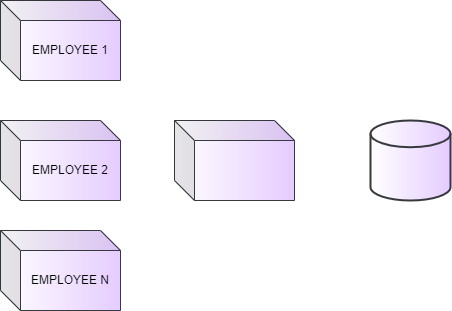

The diagram above was exported from draw.io. Its source (the exported page's mxGraphModel, read from the mxfile embedded in the PNG):
<mxGraphModel dx="868" dy="450" grid="1" gridSize="10" guides="1" tooltips="1" connect="1" arrows="1" fold="1" page="1" pageScale="1" pageWidth="827" pageHeight="1169" math="0" shadow="0">
  <root>
    <mxCell id="WIyWlLk6GJQsqaUBKTNV-0" />
    <mxCell id="WIyWlLk6GJQsqaUBKTNV-1" parent="WIyWlLk6GJQsqaUBKTNV-0" />
    <mxCell id="kRNPfEkrsixfrTzOBxST-7" value="" style="strokeWidth=2;html=1;shape=mxgraph.flowchart.database;whiteSpace=wrap;fillColor=#E5CCFF;strokeColor=#36393d;gradientColor=#ffffff;gradientDirection=west;" vertex="1" parent="WIyWlLk6GJQsqaUBKTNV-1">
      <mxGeometry x="550" y="290" width="80" height="80" as="geometry" />
    </mxCell>
    <mxCell id="kRNPfEkrsixfrTzOBxST-8" value="" style="shape=cube;whiteSpace=wrap;html=1;boundedLbl=1;backgroundOutline=1;darkOpacity=0.05;darkOpacity2=0.1;fillColor=#E5CCFF;strokeColor=#36393d;gradientColor=#ffffff;gradientDirection=west;" vertex="1" parent="WIyWlLk6GJQsqaUBKTNV-1">
      <mxGeometry x="354" y="290" width="120" height="80" as="geometry" />
    </mxCell>
    <mxCell id="kRNPfEkrsixfrTzOBxST-9" value="EMPLOYEE 2" style="shape=cube;whiteSpace=wrap;html=1;boundedLbl=1;backgroundOutline=1;darkOpacity=0.05;darkOpacity2=0.1;fillColor=#E5CCFF;strokeColor=#36393d;gradientColor=#ffffff;gradientDirection=west;" vertex="1" parent="WIyWlLk6GJQsqaUBKTNV-1">
      <mxGeometry x="180" y="290" width="120" height="80" as="geometry" />
    </mxCell>
    <mxCell id="kRNPfEkrsixfrTzOBxST-10" value="EMPLOYEE N" style="shape=cube;whiteSpace=wrap;html=1;boundedLbl=1;backgroundOutline=1;darkOpacity=0.05;darkOpacity2=0.1;fillColor=#E5CCFF;strokeColor=#36393d;gradientColor=#ffffff;gradientDirection=west;" vertex="1" parent="WIyWlLk6GJQsqaUBKTNV-1">
      <mxGeometry x="180" y="400" width="120" height="80" as="geometry" />
    </mxCell>
    <mxCell id="kRNPfEkrsixfrTzOBxST-11" value="EMPLOYEE 1" style="shape=cube;whiteSpace=wrap;html=1;boundedLbl=1;backgroundOutline=1;darkOpacity=0.05;darkOpacity2=0.1;fillColor=#E5CCFF;strokeColor=#36393d;gradientColor=#ffffff;gradientDirection=west;" vertex="1" parent="WIyWlLk6GJQsqaUBKTNV-1">
      <mxGeometry x="180" y="170" width="120" height="80" as="geometry" />
    </mxCell>
  </root>
</mxGraphModel>